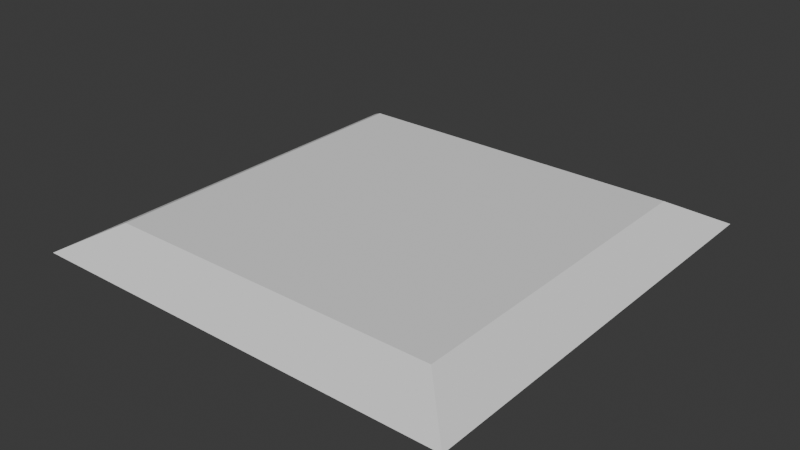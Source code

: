 # Source: PlantBedRamp.blend  (saved by Blender 4.0.36; exported with 4.5.12 LTS)
import bpy
from mathutils import Matrix  # noqa: F401  (used for matrix-valued properties, if any)

bpy.ops.wm.read_factory_settings(use_empty=True)
scene = bpy.context.scene
scene.name = 'Scene'

# ---- collections
col_collection = bpy.data.collections.new('Collection'); scene.collection.children.link(col_collection)

# ---- world
world_world = bpy.data.worlds.new('World'); scene.world = world_world
world_world.use_nodes = True; world_world.node_tree.nodes.clear()
_N = world_world.node_tree.nodes; _L = world_world.node_tree.links
n0 = _N.new('ShaderNodeOutputWorld'); n0.name = 'World Output'; n0.location = (300, 300)
n1 = _N.new('ShaderNodeBackground'); n1.name = 'Background'; n1.location = (10, 300)
n1.inputs[0].default_value = (0.05088, 0.05088, 0.05088, 1.0)
_L.new(n1.outputs[0], n0.inputs[0])
n0.is_active_output = True
world_world.color = (0.05088, 0.05088, 0.05088)
world_world.use_sun_shadow = False
world_world.sun_shadow_jitter_overblur = 0.0

# ---- meshes
me_cube_001 = bpy.data.meshes.new('Cube.001')
me_cube_001.from_pydata([(-1.0, -1.0, -0.06079), (-0.7851, -0.7851, 0.06079), (-1.0, 1.0, -0.06079), (-0.7851, 0.7851, 0.06079), (1.0, -1.0, -0.06079), (0.7851, -0.7851, 0.06079), (1.0, 1.0, -0.06079), (0.7851, 0.7851, 0.06079)], [], [(0, 1, 3, 2), (2, 3, 7, 6), (6, 7, 5, 4), (4, 5, 1, 0), (2, 6, 4, 0), (7, 3, 1, 5)])
_uv = me_cube_001.uv_layers.new(name='UVMap')
_uv.uv.foreach_set('vector', [0.375, 0.0, 0.625, 0.0, 0.625, 0.25, 0.375, 0.25, 0.375, 0.25, 0.625, 0.25, 0.625, 0.5, 0.375, 0.5, 0.375, 0.5, 0.625, 0.5, 0.625, 0.75, 0.375, 0.75, 0.375, 0.75, 0.625, 0.75, 0.625, 1.0, 0.375, 1.0, 0.125, 0.5, 0.375, 0.5, 0.375, 0.75, 0.125, 0.75, 0.625, 0.5, 0.875, 0.5, 0.875, 0.75, 0.625, 0.75])
me_cube_001.update()

# ---- objects
ob_cube = bpy.data.objects.new('Cube', me_cube_001)

# ---- transforms, parenting, visibility, modifiers, constraints
ob_cube.location = (0.0, 0.0, 0.0)

# ---- collection membership
col_collection.objects.link(ob_cube)

# ---- scene / render settings (as saved in the file)
scene.frame_start = 1; scene.frame_end = 250; scene.frame_set(1)
scene.render.engine = 'BLENDER_EEVEE_NEXT'
scene.cycles.sampling_pattern = 'TABULATED_SOBOL'
bpy.context.view_layer.update()

# ---- added for rendering (the .blend has no active camera and no usable light): camera, sun
cam_auto = bpy.data.cameras.new('AutoCamera')
cam_auto.lens = 50.0
cam_auto.sensor_width = 36.0
cam_auto.clip_end = 1000.0
ob_auto_camera = bpy.data.objects.new('AutoCamera', cam_auto)
scene.collection.objects.link(ob_auto_camera)
ob_auto_camera.location = (2.61935, -3.14322, 2.09548)
ob_auto_camera.rotation_euler = (1.09748, -7.21219e-08, 0.694738)
scene.camera = ob_auto_camera
light_auto_sun = bpy.data.lights.new('AutoSun', 'SUN')
light_auto_sun.energy = 3.0
light_auto_sun.angle = 0.0523599
ob_auto_sun = bpy.data.objects.new('AutoSun', light_auto_sun)
scene.collection.objects.link(ob_auto_sun)
ob_auto_sun.rotation_euler = (0.872665, 0.174533, 0.523599)
bpy.context.view_layer.update()
